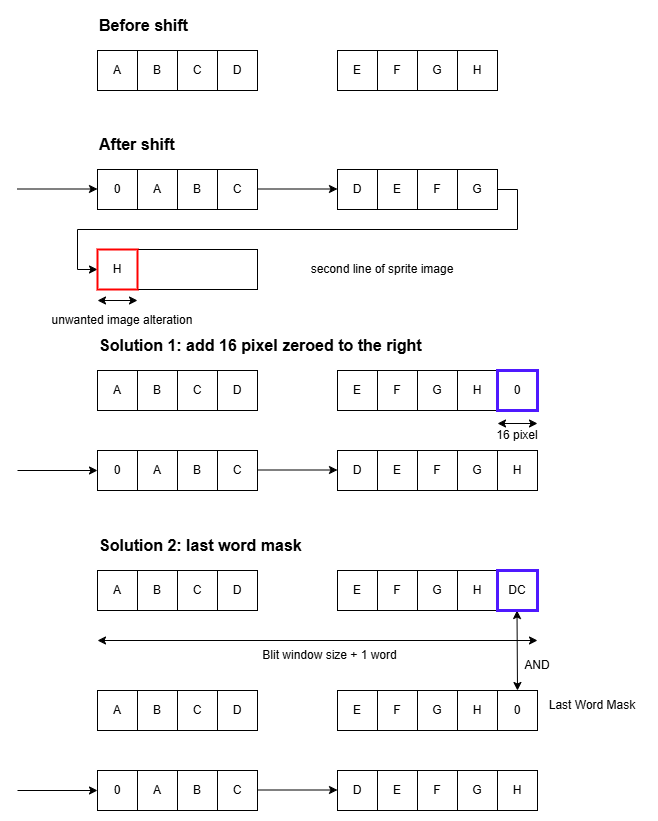

The diagram above was exported from draw.io. Its source (the exported page's mxGraphModel, read from the mxfile embedded in the PNG):
<mxGraphModel dx="1042" dy="533" grid="1" gridSize="10" guides="1" tooltips="1" connect="1" arrows="1" fold="1" page="1" pageScale="1" pageWidth="1169" pageHeight="827" math="0" shadow="0">
  <root>
    <mxCell id="0" />
    <mxCell id="1" parent="0" />
    <mxCell id="HODwGx-z2l939eBfWZcS-1" value="" style="rounded=0;whiteSpace=wrap;html=1;" parent="1" vertex="1">
      <mxGeometry x="120" y="159" width="160" height="40" as="geometry" />
    </mxCell>
    <mxCell id="HODwGx-z2l939eBfWZcS-2" value="" style="rounded=0;whiteSpace=wrap;html=1;" parent="1" vertex="1">
      <mxGeometry x="360" y="159" width="160" height="40" as="geometry" />
    </mxCell>
    <mxCell id="HODwGx-z2l939eBfWZcS-4" value="" style="endArrow=classic;html=1;rounded=0;" parent="1" edge="1">
      <mxGeometry width="50" height="50" relative="1" as="geometry">
        <mxPoint x="40" y="178.5" as="sourcePoint" />
        <mxPoint x="120" y="178.5" as="targetPoint" />
      </mxGeometry>
    </mxCell>
    <mxCell id="HODwGx-z2l939eBfWZcS-5" value="" style="endArrow=classic;html=1;rounded=0;" parent="1" edge="1">
      <mxGeometry width="50" height="50" relative="1" as="geometry">
        <mxPoint x="280" y="178.5" as="sourcePoint" />
        <mxPoint x="360" y="178.5" as="targetPoint" />
      </mxGeometry>
    </mxCell>
    <mxCell id="HODwGx-z2l939eBfWZcS-6" value="0" style="rounded=0;whiteSpace=wrap;html=1;" parent="1" vertex="1">
      <mxGeometry x="120" y="159" width="40" height="40" as="geometry" />
    </mxCell>
    <mxCell id="HODwGx-z2l939eBfWZcS-7" value="" style="rounded=0;whiteSpace=wrap;html=1;" parent="1" vertex="1">
      <mxGeometry x="120" y="40" width="160" height="40" as="geometry" />
    </mxCell>
    <mxCell id="HODwGx-z2l939eBfWZcS-8" value="A" style="rounded=0;whiteSpace=wrap;html=1;" parent="1" vertex="1">
      <mxGeometry x="120" y="40" width="40" height="40" as="geometry" />
    </mxCell>
    <mxCell id="HODwGx-z2l939eBfWZcS-9" value="B" style="rounded=0;whiteSpace=wrap;html=1;" parent="1" vertex="1">
      <mxGeometry x="160" y="40" width="40" height="40" as="geometry" />
    </mxCell>
    <mxCell id="HODwGx-z2l939eBfWZcS-10" value="C" style="rounded=0;whiteSpace=wrap;html=1;" parent="1" vertex="1">
      <mxGeometry x="200" y="40" width="40" height="40" as="geometry" />
    </mxCell>
    <mxCell id="HODwGx-z2l939eBfWZcS-11" value="D" style="rounded=0;whiteSpace=wrap;html=1;" parent="1" vertex="1">
      <mxGeometry x="240" y="40" width="40" height="40" as="geometry" />
    </mxCell>
    <mxCell id="HODwGx-z2l939eBfWZcS-12" value="" style="rounded=0;whiteSpace=wrap;html=1;" parent="1" vertex="1">
      <mxGeometry x="360" y="40" width="160" height="40" as="geometry" />
    </mxCell>
    <mxCell id="HODwGx-z2l939eBfWZcS-13" value="E" style="rounded=0;whiteSpace=wrap;html=1;" parent="1" vertex="1">
      <mxGeometry x="360" y="40" width="40" height="40" as="geometry" />
    </mxCell>
    <mxCell id="HODwGx-z2l939eBfWZcS-14" value="F" style="rounded=0;whiteSpace=wrap;html=1;" parent="1" vertex="1">
      <mxGeometry x="400" y="40" width="40" height="40" as="geometry" />
    </mxCell>
    <mxCell id="HODwGx-z2l939eBfWZcS-15" value="G" style="rounded=0;whiteSpace=wrap;html=1;" parent="1" vertex="1">
      <mxGeometry x="440" y="40" width="40" height="40" as="geometry" />
    </mxCell>
    <mxCell id="HODwGx-z2l939eBfWZcS-16" value="H" style="rounded=0;whiteSpace=wrap;html=1;" parent="1" vertex="1">
      <mxGeometry x="480" y="40" width="40" height="40" as="geometry" />
    </mxCell>
    <mxCell id="HODwGx-z2l939eBfWZcS-17" value="A" style="rounded=0;whiteSpace=wrap;html=1;" parent="1" vertex="1">
      <mxGeometry x="160" y="159" width="40" height="40" as="geometry" />
    </mxCell>
    <mxCell id="HODwGx-z2l939eBfWZcS-18" value="B" style="rounded=0;whiteSpace=wrap;html=1;" parent="1" vertex="1">
      <mxGeometry x="200" y="159" width="40" height="40" as="geometry" />
    </mxCell>
    <mxCell id="HODwGx-z2l939eBfWZcS-19" value="C" style="rounded=0;whiteSpace=wrap;html=1;" parent="1" vertex="1">
      <mxGeometry x="240" y="159" width="40" height="40" as="geometry" />
    </mxCell>
    <mxCell id="HODwGx-z2l939eBfWZcS-20" value="D" style="rounded=0;whiteSpace=wrap;html=1;" parent="1" vertex="1">
      <mxGeometry x="360" y="159" width="40" height="40" as="geometry" />
    </mxCell>
    <mxCell id="HODwGx-z2l939eBfWZcS-21" value="E" style="rounded=0;whiteSpace=wrap;html=1;" parent="1" vertex="1">
      <mxGeometry x="400" y="159" width="40" height="40" as="geometry" />
    </mxCell>
    <mxCell id="HODwGx-z2l939eBfWZcS-22" value="F" style="rounded=0;whiteSpace=wrap;html=1;" parent="1" vertex="1">
      <mxGeometry x="440" y="159" width="40" height="40" as="geometry" />
    </mxCell>
    <mxCell id="HODwGx-z2l939eBfWZcS-26" style="edgeStyle=orthogonalEdgeStyle;rounded=0;orthogonalLoop=1;jettySize=auto;html=1;entryX=0;entryY=0.5;entryDx=0;entryDy=0;exitX=1;exitY=0.5;exitDx=0;exitDy=0;" parent="1" source="HODwGx-z2l939eBfWZcS-23" target="HODwGx-z2l939eBfWZcS-25" edge="1">
      <mxGeometry relative="1" as="geometry" />
    </mxCell>
    <mxCell id="HODwGx-z2l939eBfWZcS-23" value="G" style="rounded=0;whiteSpace=wrap;html=1;" parent="1" vertex="1">
      <mxGeometry x="480" y="159" width="40" height="40" as="geometry" />
    </mxCell>
    <mxCell id="HODwGx-z2l939eBfWZcS-24" value="" style="rounded=0;whiteSpace=wrap;html=1;" parent="1" vertex="1">
      <mxGeometry x="120" y="239" width="160" height="40" as="geometry" />
    </mxCell>
    <mxCell id="HODwGx-z2l939eBfWZcS-25" value="H" style="rounded=0;whiteSpace=wrap;html=1;strokeWidth=2;strokeColor=#FF0000;" parent="1" vertex="1">
      <mxGeometry x="120" y="239" width="40" height="40" as="geometry" />
    </mxCell>
    <mxCell id="HODwGx-z2l939eBfWZcS-27" value="&lt;b&gt;&lt;font style=&quot;font-size: 16px;&quot;&gt;Before shift&lt;/font&gt;&lt;/b&gt;" style="text;html=1;align=left;verticalAlign=middle;whiteSpace=wrap;rounded=0;" parent="1" vertex="1">
      <mxGeometry x="120" width="110" height="30" as="geometry" />
    </mxCell>
    <mxCell id="HODwGx-z2l939eBfWZcS-28" value="&lt;b&gt;&lt;font style=&quot;font-size: 16px;&quot;&gt;After shift&lt;/font&gt;&lt;/b&gt;" style="text;html=1;align=left;verticalAlign=middle;whiteSpace=wrap;rounded=0;" parent="1" vertex="1">
      <mxGeometry x="120" y="119" width="110" height="30" as="geometry" />
    </mxCell>
    <mxCell id="HODwGx-z2l939eBfWZcS-44" value="&lt;b&gt;&lt;font style=&quot;font-size: 16px;&quot;&gt;Solution 2: last word mask&lt;/font&gt;&lt;/b&gt;" style="text;html=1;align=left;verticalAlign=middle;whiteSpace=wrap;rounded=0;" parent="1" vertex="1">
      <mxGeometry x="120" y="520" width="220" height="30" as="geometry" />
    </mxCell>
    <mxCell id="HODwGx-z2l939eBfWZcS-45" value="0" style="rounded=0;whiteSpace=wrap;html=1;" parent="1" vertex="1">
      <mxGeometry x="520" y="680" width="40" height="40" as="geometry" />
    </mxCell>
    <mxCell id="HODwGx-z2l939eBfWZcS-46" value="Last Word Mask" style="text;html=1;align=center;verticalAlign=middle;whiteSpace=wrap;rounded=0;" parent="1" vertex="1">
      <mxGeometry x="560" y="680" width="110" height="30" as="geometry" />
    </mxCell>
    <mxCell id="HODwGx-z2l939eBfWZcS-53" value="" style="endArrow=classic;startArrow=classic;html=1;rounded=0;exitX=0.5;exitY=0;exitDx=0;exitDy=0;" parent="1" edge="1" source="HODwGx-z2l939eBfWZcS-45">
      <mxGeometry width="50" height="50" relative="1" as="geometry">
        <mxPoint x="540" y="640" as="sourcePoint" />
        <mxPoint x="539.5" y="600" as="targetPoint" />
      </mxGeometry>
    </mxCell>
    <mxCell id="HODwGx-z2l939eBfWZcS-57" value="AND" style="text;html=1;align=center;verticalAlign=middle;whiteSpace=wrap;rounded=0;" parent="1" vertex="1">
      <mxGeometry x="530" y="640" width="60" height="30" as="geometry" />
    </mxCell>
    <mxCell id="HODwGx-z2l939eBfWZcS-85" value="" style="rounded=0;whiteSpace=wrap;html=1;" parent="1" vertex="1">
      <mxGeometry x="360" y="440" width="200" height="40" as="geometry" />
    </mxCell>
    <mxCell id="HODwGx-z2l939eBfWZcS-86" value="" style="endArrow=classic;html=1;rounded=0;" parent="1" edge="1">
      <mxGeometry width="50" height="50" relative="1" as="geometry">
        <mxPoint x="40" y="460" as="sourcePoint" />
        <mxPoint x="120" y="460" as="targetPoint" />
      </mxGeometry>
    </mxCell>
    <mxCell id="HODwGx-z2l939eBfWZcS-87" value="" style="endArrow=classic;html=1;rounded=0;" parent="1" edge="1">
      <mxGeometry width="50" height="50" relative="1" as="geometry">
        <mxPoint x="280" y="459.5" as="sourcePoint" />
        <mxPoint x="360" y="459.5" as="targetPoint" />
      </mxGeometry>
    </mxCell>
    <mxCell id="HODwGx-z2l939eBfWZcS-89" value="A" style="rounded=0;whiteSpace=wrap;html=1;" parent="1" vertex="1">
      <mxGeometry x="160" y="440" width="40" height="40" as="geometry" />
    </mxCell>
    <mxCell id="HODwGx-z2l939eBfWZcS-90" value="B" style="rounded=0;whiteSpace=wrap;html=1;" parent="1" vertex="1">
      <mxGeometry x="200" y="440" width="40" height="40" as="geometry" />
    </mxCell>
    <mxCell id="HODwGx-z2l939eBfWZcS-91" value="C" style="rounded=0;whiteSpace=wrap;html=1;" parent="1" vertex="1">
      <mxGeometry x="240" y="440" width="40" height="40" as="geometry" />
    </mxCell>
    <mxCell id="HODwGx-z2l939eBfWZcS-93" value="E" style="rounded=0;whiteSpace=wrap;html=1;" parent="1" vertex="1">
      <mxGeometry x="400" y="440" width="40" height="40" as="geometry" />
    </mxCell>
    <mxCell id="HODwGx-z2l939eBfWZcS-94" value="F" style="rounded=0;whiteSpace=wrap;html=1;" parent="1" vertex="1">
      <mxGeometry x="440" y="440" width="40" height="40" as="geometry" />
    </mxCell>
    <mxCell id="HODwGx-z2l939eBfWZcS-95" value="G" style="rounded=0;whiteSpace=wrap;html=1;" parent="1" vertex="1">
      <mxGeometry x="480" y="440" width="40" height="40" as="geometry" />
    </mxCell>
    <mxCell id="HODwGx-z2l939eBfWZcS-96" value="H" style="rounded=0;whiteSpace=wrap;html=1;" parent="1" vertex="1">
      <mxGeometry x="520" y="440" width="40" height="40" as="geometry" />
    </mxCell>
    <mxCell id="HODwGx-z2l939eBfWZcS-97" value="&lt;b&gt;&lt;font style=&quot;font-size: 16px;&quot;&gt;Solution 1: add 16 pixel zeroed to the right&lt;/font&gt;&lt;/b&gt;" style="text;html=1;align=left;verticalAlign=middle;whiteSpace=wrap;rounded=0;" parent="1" vertex="1">
      <mxGeometry x="120" y="320" width="350" height="30" as="geometry" />
    </mxCell>
    <mxCell id="HODwGx-z2l939eBfWZcS-108" value="0" style="rounded=0;whiteSpace=wrap;html=1;" parent="1" vertex="1">
      <mxGeometry x="120" y="440" width="40" height="40" as="geometry" />
    </mxCell>
    <mxCell id="HODwGx-z2l939eBfWZcS-109" value="" style="rounded=0;whiteSpace=wrap;html=1;" parent="1" vertex="1">
      <mxGeometry x="120" y="360" width="160" height="40" as="geometry" />
    </mxCell>
    <mxCell id="HODwGx-z2l939eBfWZcS-110" value="A" style="rounded=0;whiteSpace=wrap;html=1;" parent="1" vertex="1">
      <mxGeometry x="120" y="360" width="40" height="40" as="geometry" />
    </mxCell>
    <mxCell id="HODwGx-z2l939eBfWZcS-111" value="B" style="rounded=0;whiteSpace=wrap;html=1;" parent="1" vertex="1">
      <mxGeometry x="160" y="360" width="40" height="40" as="geometry" />
    </mxCell>
    <mxCell id="HODwGx-z2l939eBfWZcS-112" value="C" style="rounded=0;whiteSpace=wrap;html=1;" parent="1" vertex="1">
      <mxGeometry x="200" y="360" width="40" height="40" as="geometry" />
    </mxCell>
    <mxCell id="HODwGx-z2l939eBfWZcS-113" value="D" style="rounded=0;whiteSpace=wrap;html=1;" parent="1" vertex="1">
      <mxGeometry x="240" y="360" width="40" height="40" as="geometry" />
    </mxCell>
    <mxCell id="HODwGx-z2l939eBfWZcS-114" value="" style="rounded=0;whiteSpace=wrap;html=1;" parent="1" vertex="1">
      <mxGeometry x="360" y="360" width="160" height="40" as="geometry" />
    </mxCell>
    <mxCell id="HODwGx-z2l939eBfWZcS-115" value="E" style="rounded=0;whiteSpace=wrap;html=1;" parent="1" vertex="1">
      <mxGeometry x="360" y="360" width="40" height="40" as="geometry" />
    </mxCell>
    <mxCell id="HODwGx-z2l939eBfWZcS-116" value="F" style="rounded=0;whiteSpace=wrap;html=1;" parent="1" vertex="1">
      <mxGeometry x="400" y="360" width="40" height="40" as="geometry" />
    </mxCell>
    <mxCell id="HODwGx-z2l939eBfWZcS-117" value="G" style="rounded=0;whiteSpace=wrap;html=1;" parent="1" vertex="1">
      <mxGeometry x="440" y="360" width="40" height="40" as="geometry" />
    </mxCell>
    <mxCell id="HODwGx-z2l939eBfWZcS-118" value="H" style="rounded=0;whiteSpace=wrap;html=1;" parent="1" vertex="1">
      <mxGeometry x="480" y="360" width="40" height="40" as="geometry" />
    </mxCell>
    <mxCell id="HODwGx-z2l939eBfWZcS-120" value="0" style="rounded=0;whiteSpace=wrap;html=1;" parent="1" vertex="1">
      <mxGeometry x="520" y="360" width="40" height="40" as="geometry" />
    </mxCell>
    <mxCell id="HODwGx-z2l939eBfWZcS-121" value="0" style="rounded=0;whiteSpace=wrap;html=1;strokeWidth=3;strokeColor=#4F19FF;" parent="1" vertex="1">
      <mxGeometry x="520" y="360" width="40" height="40" as="geometry" />
    </mxCell>
    <mxCell id="HODwGx-z2l939eBfWZcS-122" value="D" style="rounded=0;whiteSpace=wrap;html=1;" parent="1" vertex="1">
      <mxGeometry x="360" y="440" width="40" height="40" as="geometry" />
    </mxCell>
    <mxCell id="HODwGx-z2l939eBfWZcS-124" value="" style="endArrow=classic;startArrow=classic;html=1;rounded=0;" parent="1" edge="1">
      <mxGeometry width="50" height="50" relative="1" as="geometry">
        <mxPoint x="520" y="413" as="sourcePoint" />
        <mxPoint x="560" y="413" as="targetPoint" />
      </mxGeometry>
    </mxCell>
    <mxCell id="HODwGx-z2l939eBfWZcS-125" value="16 pixel" style="text;html=1;align=center;verticalAlign=middle;whiteSpace=wrap;rounded=0;" parent="1" vertex="1">
      <mxGeometry x="510" y="410" width="60" height="30" as="geometry" />
    </mxCell>
    <mxCell id="HODwGx-z2l939eBfWZcS-131" value="" style="endArrow=classic;startArrow=classic;html=1;rounded=0;" parent="1" edge="1">
      <mxGeometry width="50" height="50" relative="1" as="geometry">
        <mxPoint x="120" y="290" as="sourcePoint" />
        <mxPoint x="160" y="290" as="targetPoint" />
      </mxGeometry>
    </mxCell>
    <mxCell id="HODwGx-z2l939eBfWZcS-132" value="unwanted image alteration" style="text;html=1;align=center;verticalAlign=middle;whiteSpace=wrap;rounded=0;" parent="1" vertex="1">
      <mxGeometry x="60" y="300" width="170" height="20" as="geometry" />
    </mxCell>
    <mxCell id="HODwGx-z2l939eBfWZcS-133" value="second line of sprite image" style="text;html=1;align=center;verticalAlign=middle;whiteSpace=wrap;rounded=0;" parent="1" vertex="1">
      <mxGeometry x="320" y="244" width="170" height="30" as="geometry" />
    </mxCell>
    <mxCell id="MKuVThgs3kKms2mTyCE0-1" value="" style="rounded=0;whiteSpace=wrap;html=1;" vertex="1" parent="1">
      <mxGeometry x="120" y="560" width="160" height="40" as="geometry" />
    </mxCell>
    <mxCell id="MKuVThgs3kKms2mTyCE0-2" value="A" style="rounded=0;whiteSpace=wrap;html=1;" vertex="1" parent="1">
      <mxGeometry x="120" y="560" width="40" height="40" as="geometry" />
    </mxCell>
    <mxCell id="MKuVThgs3kKms2mTyCE0-3" value="B" style="rounded=0;whiteSpace=wrap;html=1;" vertex="1" parent="1">
      <mxGeometry x="160" y="560" width="40" height="40" as="geometry" />
    </mxCell>
    <mxCell id="MKuVThgs3kKms2mTyCE0-4" value="C" style="rounded=0;whiteSpace=wrap;html=1;" vertex="1" parent="1">
      <mxGeometry x="200" y="560" width="40" height="40" as="geometry" />
    </mxCell>
    <mxCell id="MKuVThgs3kKms2mTyCE0-5" value="D" style="rounded=0;whiteSpace=wrap;html=1;" vertex="1" parent="1">
      <mxGeometry x="240" y="560" width="40" height="40" as="geometry" />
    </mxCell>
    <mxCell id="MKuVThgs3kKms2mTyCE0-6" value="" style="rounded=0;whiteSpace=wrap;html=1;" vertex="1" parent="1">
      <mxGeometry x="360" y="560" width="160" height="40" as="geometry" />
    </mxCell>
    <mxCell id="MKuVThgs3kKms2mTyCE0-7" value="E" style="rounded=0;whiteSpace=wrap;html=1;" vertex="1" parent="1">
      <mxGeometry x="360" y="560" width="40" height="40" as="geometry" />
    </mxCell>
    <mxCell id="MKuVThgs3kKms2mTyCE0-8" value="F" style="rounded=0;whiteSpace=wrap;html=1;" vertex="1" parent="1">
      <mxGeometry x="400" y="560" width="40" height="40" as="geometry" />
    </mxCell>
    <mxCell id="MKuVThgs3kKms2mTyCE0-9" value="G" style="rounded=0;whiteSpace=wrap;html=1;" vertex="1" parent="1">
      <mxGeometry x="440" y="560" width="40" height="40" as="geometry" />
    </mxCell>
    <mxCell id="MKuVThgs3kKms2mTyCE0-10" value="H" style="rounded=0;whiteSpace=wrap;html=1;" vertex="1" parent="1">
      <mxGeometry x="480" y="560" width="40" height="40" as="geometry" />
    </mxCell>
    <mxCell id="MKuVThgs3kKms2mTyCE0-11" value="0" style="rounded=0;whiteSpace=wrap;html=1;" vertex="1" parent="1">
      <mxGeometry x="520" y="560" width="40" height="40" as="geometry" />
    </mxCell>
    <mxCell id="MKuVThgs3kKms2mTyCE0-12" value="DC" style="rounded=0;whiteSpace=wrap;html=1;strokeWidth=3;strokeColor=#4F19FF;" vertex="1" parent="1">
      <mxGeometry x="520" y="560" width="40" height="40" as="geometry" />
    </mxCell>
    <mxCell id="MKuVThgs3kKms2mTyCE0-13" value="" style="endArrow=classic;html=1;rounded=0;startArrow=classic;startFill=1;" edge="1" parent="1">
      <mxGeometry width="50" height="50" relative="1" as="geometry">
        <mxPoint x="120" y="630" as="sourcePoint" />
        <mxPoint x="560" y="630" as="targetPoint" />
      </mxGeometry>
    </mxCell>
    <mxCell id="MKuVThgs3kKms2mTyCE0-14" value="Blit window size + 1 word" style="text;html=1;align=center;verticalAlign=middle;whiteSpace=wrap;rounded=0;" vertex="1" parent="1">
      <mxGeometry x="240" y="630" width="225" height="30" as="geometry" />
    </mxCell>
    <mxCell id="MKuVThgs3kKms2mTyCE0-26" value="" style="rounded=0;whiteSpace=wrap;html=1;" vertex="1" parent="1">
      <mxGeometry x="120" y="680" width="160" height="40" as="geometry" />
    </mxCell>
    <mxCell id="MKuVThgs3kKms2mTyCE0-27" value="A" style="rounded=0;whiteSpace=wrap;html=1;" vertex="1" parent="1">
      <mxGeometry x="120" y="680" width="40" height="40" as="geometry" />
    </mxCell>
    <mxCell id="MKuVThgs3kKms2mTyCE0-28" value="B" style="rounded=0;whiteSpace=wrap;html=1;" vertex="1" parent="1">
      <mxGeometry x="160" y="680" width="40" height="40" as="geometry" />
    </mxCell>
    <mxCell id="MKuVThgs3kKms2mTyCE0-29" value="C" style="rounded=0;whiteSpace=wrap;html=1;" vertex="1" parent="1">
      <mxGeometry x="200" y="680" width="40" height="40" as="geometry" />
    </mxCell>
    <mxCell id="MKuVThgs3kKms2mTyCE0-30" value="D" style="rounded=0;whiteSpace=wrap;html=1;" vertex="1" parent="1">
      <mxGeometry x="240" y="680" width="40" height="40" as="geometry" />
    </mxCell>
    <mxCell id="MKuVThgs3kKms2mTyCE0-31" value="" style="rounded=0;whiteSpace=wrap;html=1;" vertex="1" parent="1">
      <mxGeometry x="360" y="680" width="160" height="40" as="geometry" />
    </mxCell>
    <mxCell id="MKuVThgs3kKms2mTyCE0-32" value="E" style="rounded=0;whiteSpace=wrap;html=1;" vertex="1" parent="1">
      <mxGeometry x="360" y="680" width="40" height="40" as="geometry" />
    </mxCell>
    <mxCell id="MKuVThgs3kKms2mTyCE0-33" value="F" style="rounded=0;whiteSpace=wrap;html=1;" vertex="1" parent="1">
      <mxGeometry x="400" y="680" width="40" height="40" as="geometry" />
    </mxCell>
    <mxCell id="MKuVThgs3kKms2mTyCE0-34" value="G" style="rounded=0;whiteSpace=wrap;html=1;" vertex="1" parent="1">
      <mxGeometry x="440" y="680" width="40" height="40" as="geometry" />
    </mxCell>
    <mxCell id="MKuVThgs3kKms2mTyCE0-35" value="H" style="rounded=0;whiteSpace=wrap;html=1;" vertex="1" parent="1">
      <mxGeometry x="480" y="680" width="40" height="40" as="geometry" />
    </mxCell>
    <mxCell id="MKuVThgs3kKms2mTyCE0-48" value="" style="rounded=0;whiteSpace=wrap;html=1;" vertex="1" parent="1">
      <mxGeometry x="360" y="760" width="200" height="40" as="geometry" />
    </mxCell>
    <mxCell id="MKuVThgs3kKms2mTyCE0-49" value="" style="endArrow=classic;html=1;rounded=0;" edge="1" parent="1">
      <mxGeometry width="50" height="50" relative="1" as="geometry">
        <mxPoint x="40" y="780" as="sourcePoint" />
        <mxPoint x="120" y="780" as="targetPoint" />
      </mxGeometry>
    </mxCell>
    <mxCell id="MKuVThgs3kKms2mTyCE0-50" value="" style="endArrow=classic;html=1;rounded=0;" edge="1" parent="1">
      <mxGeometry width="50" height="50" relative="1" as="geometry">
        <mxPoint x="280" y="779.5" as="sourcePoint" />
        <mxPoint x="360" y="779.5" as="targetPoint" />
      </mxGeometry>
    </mxCell>
    <mxCell id="MKuVThgs3kKms2mTyCE0-51" value="A" style="rounded=0;whiteSpace=wrap;html=1;" vertex="1" parent="1">
      <mxGeometry x="160" y="760" width="40" height="40" as="geometry" />
    </mxCell>
    <mxCell id="MKuVThgs3kKms2mTyCE0-52" value="B" style="rounded=0;whiteSpace=wrap;html=1;" vertex="1" parent="1">
      <mxGeometry x="200" y="760" width="40" height="40" as="geometry" />
    </mxCell>
    <mxCell id="MKuVThgs3kKms2mTyCE0-53" value="C" style="rounded=0;whiteSpace=wrap;html=1;" vertex="1" parent="1">
      <mxGeometry x="240" y="760" width="40" height="40" as="geometry" />
    </mxCell>
    <mxCell id="MKuVThgs3kKms2mTyCE0-54" value="E" style="rounded=0;whiteSpace=wrap;html=1;" vertex="1" parent="1">
      <mxGeometry x="400" y="760" width="40" height="40" as="geometry" />
    </mxCell>
    <mxCell id="MKuVThgs3kKms2mTyCE0-55" value="F" style="rounded=0;whiteSpace=wrap;html=1;" vertex="1" parent="1">
      <mxGeometry x="440" y="760" width="40" height="40" as="geometry" />
    </mxCell>
    <mxCell id="MKuVThgs3kKms2mTyCE0-56" value="G" style="rounded=0;whiteSpace=wrap;html=1;" vertex="1" parent="1">
      <mxGeometry x="480" y="760" width="40" height="40" as="geometry" />
    </mxCell>
    <mxCell id="MKuVThgs3kKms2mTyCE0-57" value="H" style="rounded=0;whiteSpace=wrap;html=1;" vertex="1" parent="1">
      <mxGeometry x="520" y="760" width="40" height="40" as="geometry" />
    </mxCell>
    <mxCell id="MKuVThgs3kKms2mTyCE0-58" value="0" style="rounded=0;whiteSpace=wrap;html=1;" vertex="1" parent="1">
      <mxGeometry x="120" y="760" width="40" height="40" as="geometry" />
    </mxCell>
    <mxCell id="MKuVThgs3kKms2mTyCE0-59" value="D" style="rounded=0;whiteSpace=wrap;html=1;" vertex="1" parent="1">
      <mxGeometry x="360" y="760" width="40" height="40" as="geometry" />
    </mxCell>
  </root>
</mxGraphModel>